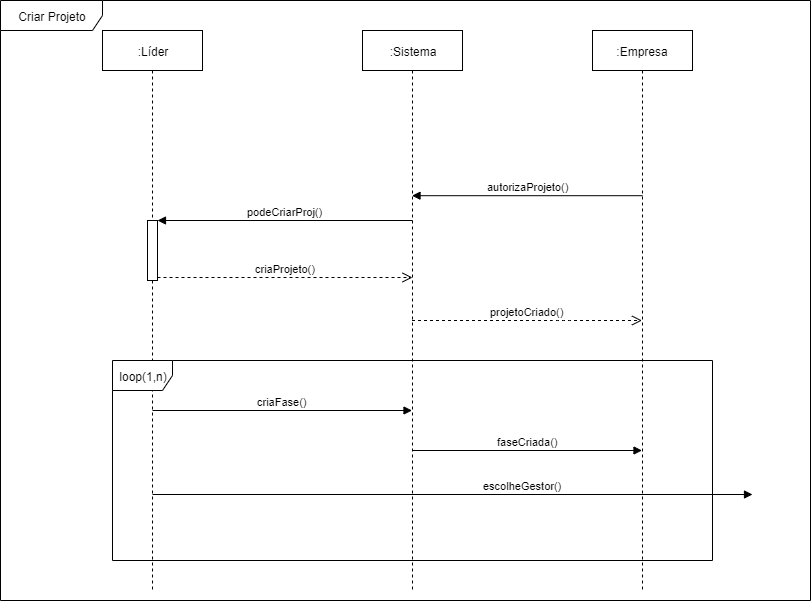

The diagram above was exported from draw.io. Its source (the exported page's mxGraphModel, read from the mxfile embedded in the PNG):
<mxGraphModel dx="868" dy="450" grid="1" gridSize="10" guides="1" tooltips="1" connect="1" arrows="1" fold="1" page="1" pageScale="1" pageWidth="827" pageHeight="1169" math="0" shadow="0">
  <root>
    <mxCell id="0" />
    <mxCell id="1" parent="0" />
    <mxCell id="ohjYxrxY_Yb2oIOpH0ON-1" value=":Líder" style="shape=umlLifeline;perimeter=lifelinePerimeter;whiteSpace=wrap;html=1;container=1;collapsible=0;recursiveResize=0;outlineConnect=0;" vertex="1" parent="1">
      <mxGeometry x="110" y="120" width="100" height="560" as="geometry" />
    </mxCell>
    <mxCell id="ohjYxrxY_Yb2oIOpH0ON-5" value="" style="html=1;points=[];perimeter=orthogonalPerimeter;" vertex="1" parent="ohjYxrxY_Yb2oIOpH0ON-1">
      <mxGeometry x="45" y="190" width="10" height="60" as="geometry" />
    </mxCell>
    <mxCell id="ohjYxrxY_Yb2oIOpH0ON-2" value=":Sistema" style="shape=umlLifeline;perimeter=lifelinePerimeter;whiteSpace=wrap;html=1;container=1;collapsible=0;recursiveResize=0;outlineConnect=0;" vertex="1" parent="1">
      <mxGeometry x="370" y="120" width="100" height="560" as="geometry" />
    </mxCell>
    <mxCell id="ohjYxrxY_Yb2oIOpH0ON-3" value=":Empresa" style="shape=umlLifeline;perimeter=lifelinePerimeter;whiteSpace=wrap;html=1;container=1;collapsible=0;recursiveResize=0;outlineConnect=0;" vertex="1" parent="1">
      <mxGeometry x="600" y="120" width="100" height="560" as="geometry" />
    </mxCell>
    <mxCell id="ohjYxrxY_Yb2oIOpH0ON-4" value="autorizaProjeto()" style="html=1;verticalAlign=bottom;endArrow=block;exitX=0.5;exitY=0.295;exitDx=0;exitDy=0;exitPerimeter=0;" edge="1" parent="1" source="ohjYxrxY_Yb2oIOpH0ON-3" target="ohjYxrxY_Yb2oIOpH0ON-2">
      <mxGeometry width="80" relative="1" as="geometry">
        <mxPoint x="570" y="250" as="sourcePoint" />
        <mxPoint x="650" y="250" as="targetPoint" />
      </mxGeometry>
    </mxCell>
    <mxCell id="ohjYxrxY_Yb2oIOpH0ON-6" value="podeCriarProj()" style="html=1;verticalAlign=bottom;endArrow=block;entryX=1;entryY=0;" edge="1" target="ohjYxrxY_Yb2oIOpH0ON-5" parent="1">
      <mxGeometry relative="1" as="geometry">
        <mxPoint x="420" y="310" as="sourcePoint" />
      </mxGeometry>
    </mxCell>
    <mxCell id="ohjYxrxY_Yb2oIOpH0ON-7" value="criaProjeto()" style="html=1;verticalAlign=bottom;endArrow=open;dashed=1;endSize=8;exitX=1;exitY=0.95;" edge="1" source="ohjYxrxY_Yb2oIOpH0ON-5" parent="1">
      <mxGeometry relative="1" as="geometry">
        <mxPoint x="420" y="367" as="targetPoint" />
      </mxGeometry>
    </mxCell>
    <mxCell id="ohjYxrxY_Yb2oIOpH0ON-8" value="projetoCriado()" style="html=1;verticalAlign=bottom;endArrow=open;dashed=1;endSize=8;" edge="1" parent="1" source="ohjYxrxY_Yb2oIOpH0ON-2" target="ohjYxrxY_Yb2oIOpH0ON-3">
      <mxGeometry relative="1" as="geometry">
        <mxPoint x="610" y="410" as="sourcePoint" />
        <mxPoint x="530" y="410" as="targetPoint" />
        <Array as="points">
          <mxPoint x="570" y="410" />
        </Array>
      </mxGeometry>
    </mxCell>
    <mxCell id="ohjYxrxY_Yb2oIOpH0ON-12" value="criaFase()" style="html=1;verticalAlign=bottom;endArrow=block;" edge="1" parent="1" target="ohjYxrxY_Yb2oIOpH0ON-2">
      <mxGeometry width="80" relative="1" as="geometry">
        <mxPoint x="160" y="500" as="sourcePoint" />
        <mxPoint x="240" y="500" as="targetPoint" />
      </mxGeometry>
    </mxCell>
    <mxCell id="ohjYxrxY_Yb2oIOpH0ON-14" value="faseCriada()" style="html=1;verticalAlign=bottom;endArrow=block;" edge="1" parent="1" target="ohjYxrxY_Yb2oIOpH0ON-3">
      <mxGeometry width="80" relative="1" as="geometry">
        <mxPoint x="420" y="540" as="sourcePoint" />
        <mxPoint x="500" y="540" as="targetPoint" />
      </mxGeometry>
    </mxCell>
    <mxCell id="ohjYxrxY_Yb2oIOpH0ON-15" value="escolheGestor()" style="html=1;verticalAlign=bottom;endArrow=block;" edge="1" parent="1">
      <mxGeometry x="0.2333" width="80" relative="1" as="geometry">
        <mxPoint x="160" y="584" as="sourcePoint" />
        <mxPoint x="760" y="584" as="targetPoint" />
        <mxPoint as="offset" />
      </mxGeometry>
    </mxCell>
    <mxCell id="ohjYxrxY_Yb2oIOpH0ON-16" value="loop(1,n)" style="shape=umlFrame;whiteSpace=wrap;html=1;" vertex="1" parent="1">
      <mxGeometry x="120" y="450" width="600" height="200" as="geometry" />
    </mxCell>
    <mxCell id="ohjYxrxY_Yb2oIOpH0ON-18" value="Criar Projeto" style="shape=umlFrame;whiteSpace=wrap;html=1;width=102;height=30;" vertex="1" parent="1">
      <mxGeometry x="8" y="90" width="810" height="600" as="geometry" />
    </mxCell>
  </root>
</mxGraphModel>